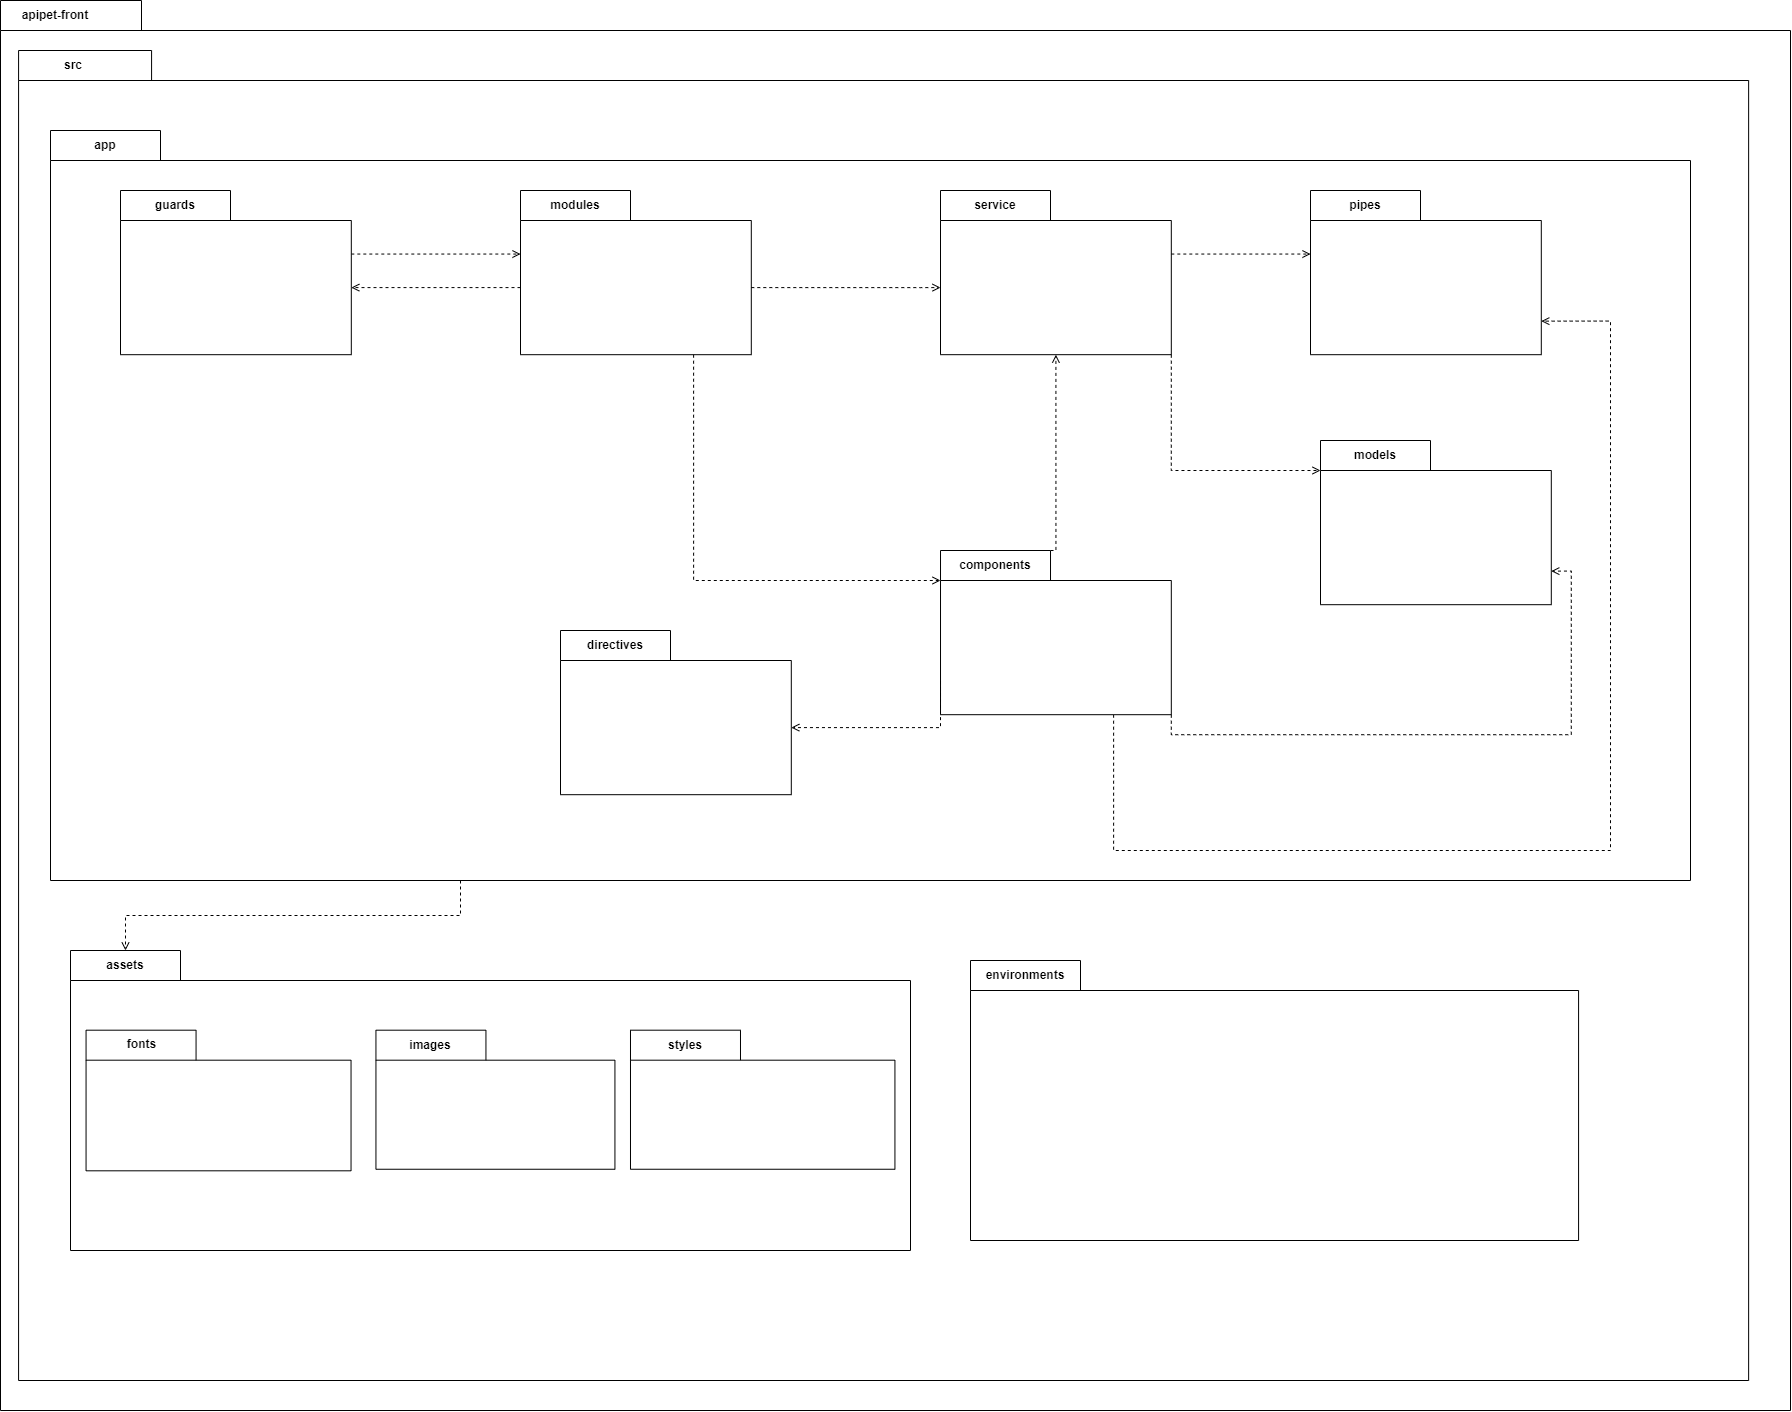

The diagram above was exported from draw.io. Its source (the exported page's mxGraphModel, read from the mxfile embedded in the PNG):
<mxGraphModel dx="2687" dy="876" grid="1" gridSize="10" guides="1" tooltips="1" connect="1" arrows="1" fold="1" page="1" pageScale="1" pageWidth="827" pageHeight="1169" math="0" shadow="0">
  <root>
    <mxCell id="0" />
    <mxCell id="1" parent="0" />
    <mxCell id="rhUGFjMP_WYpHUsfPqKE-2" value="apipet-front" style="shape=folder;fontStyle=1;tabWidth=110;tabHeight=30;tabPosition=left;html=1;boundedLbl=1;labelInHeader=1;container=1;collapsible=0;whiteSpace=wrap;" parent="1" vertex="1">
      <mxGeometry x="-90" y="70" width="1790" height="1410" as="geometry" />
    </mxCell>
    <mxCell id="rhUGFjMP_WYpHUsfPqKE-3" value="" style="html=1;strokeColor=none;resizeWidth=1;resizeHeight=1;fillColor=none;part=1;connectable=0;allowArrows=0;deletable=0;whiteSpace=wrap;" parent="rhUGFjMP_WYpHUsfPqKE-2" vertex="1">
      <mxGeometry width="1757.4545454545457" height="987.0000000000002" relative="1" as="geometry">
        <mxPoint y="30" as="offset" />
      </mxGeometry>
    </mxCell>
    <mxCell id="zjsSZ7Mv9Bhp7e1Uo_WV-22" value="src" style="shape=folder;fontStyle=1;tabWidth=110;tabHeight=30;tabPosition=left;html=1;boundedLbl=1;labelInHeader=1;container=1;collapsible=0;whiteSpace=wrap;" vertex="1" parent="rhUGFjMP_WYpHUsfPqKE-2">
      <mxGeometry x="18.07795321637427" y="50" width="1730.050701754386" height="1330" as="geometry" />
    </mxCell>
    <mxCell id="zjsSZ7Mv9Bhp7e1Uo_WV-23" value="" style="html=1;strokeColor=none;resizeWidth=1;resizeHeight=1;fillColor=none;part=1;connectable=0;allowArrows=0;deletable=0;whiteSpace=wrap;" vertex="1" parent="zjsSZ7Mv9Bhp7e1Uo_WV-22">
      <mxGeometry width="1698.595234449761" height="931.0000000000002" relative="1" as="geometry">
        <mxPoint y="30" as="offset" />
      </mxGeometry>
    </mxCell>
    <mxCell id="zjsSZ7Mv9Bhp7e1Uo_WV-86" style="edgeStyle=orthogonalEdgeStyle;rounded=0;orthogonalLoop=1;jettySize=auto;html=1;exitX=0.25;exitY=1;exitDx=0;exitDy=0;exitPerimeter=0;entryX=0;entryY=0;entryDx=55;entryDy=0;entryPerimeter=0;dashed=1;endArrow=open;endFill=0;" edge="1" parent="zjsSZ7Mv9Bhp7e1Uo_WV-22" source="zjsSZ7Mv9Bhp7e1Uo_WV-60" target="rhUGFjMP_WYpHUsfPqKE-8">
      <mxGeometry relative="1" as="geometry" />
    </mxCell>
    <mxCell id="zjsSZ7Mv9Bhp7e1Uo_WV-60" value="app" style="shape=folder;fontStyle=1;tabWidth=110;tabHeight=30;tabPosition=left;html=1;boundedLbl=1;labelInHeader=1;container=1;collapsible=0;whiteSpace=wrap;" vertex="1" parent="zjsSZ7Mv9Bhp7e1Uo_WV-22">
      <mxGeometry x="31.92204678362573" y="80" width="1640" height="750" as="geometry" />
    </mxCell>
    <mxCell id="zjsSZ7Mv9Bhp7e1Uo_WV-61" value="" style="html=1;strokeColor=none;resizeWidth=1;resizeHeight=1;fillColor=none;part=1;connectable=0;allowArrows=0;deletable=0;whiteSpace=wrap;" vertex="1" parent="zjsSZ7Mv9Bhp7e1Uo_WV-60">
      <mxGeometry width="1640" height="525" relative="1" as="geometry">
        <mxPoint y="30" as="offset" />
      </mxGeometry>
    </mxCell>
    <mxCell id="zjsSZ7Mv9Bhp7e1Uo_WV-65" value="modules" style="shape=folder;fontStyle=1;tabWidth=110;tabHeight=30;tabPosition=left;html=1;boundedLbl=1;labelInHeader=1;container=1;collapsible=0;whiteSpace=wrap;" vertex="1" parent="zjsSZ7Mv9Bhp7e1Uo_WV-60">
      <mxGeometry x="469.99547077567786" y="60.00096881748959" width="230.80448731939413" height="164.18494802914915" as="geometry" />
    </mxCell>
    <mxCell id="zjsSZ7Mv9Bhp7e1Uo_WV-66" value="" style="html=1;strokeColor=none;resizeWidth=1;resizeHeight=1;fillColor=none;part=1;connectable=0;allowArrows=0;deletable=0;whiteSpace=wrap;" vertex="1" parent="zjsSZ7Mv9Bhp7e1Uo_WV-65">
      <mxGeometry width="230.80448731939413" height="114.9294636204044" relative="1" as="geometry">
        <mxPoint y="30" as="offset" />
      </mxGeometry>
    </mxCell>
    <mxCell id="zjsSZ7Mv9Bhp7e1Uo_WV-67" style="edgeStyle=orthogonalEdgeStyle;rounded=0;orthogonalLoop=1;jettySize=auto;html=1;exitX=0;exitY=0;exitDx=230.80448731939413;exitDy=63.54623700728729;exitPerimeter=0;entryX=0;entryY=0;entryDx=0;entryDy=63.54623700728729;entryPerimeter=0;dashed=1;endArrow=open;endFill=0;" edge="1" parent="zjsSZ7Mv9Bhp7e1Uo_WV-60" source="zjsSZ7Mv9Bhp7e1Uo_WV-68" target="zjsSZ7Mv9Bhp7e1Uo_WV-65">
      <mxGeometry relative="1" as="geometry" />
    </mxCell>
    <mxCell id="zjsSZ7Mv9Bhp7e1Uo_WV-68" value="guards" style="shape=folder;fontStyle=1;tabWidth=110;tabHeight=30;tabPosition=left;html=1;boundedLbl=1;labelInHeader=1;container=1;collapsible=0;whiteSpace=wrap;" vertex="1" parent="zjsSZ7Mv9Bhp7e1Uo_WV-60">
      <mxGeometry x="70.00166703042464" y="60.00096881748959" width="230.80448731939413" height="164.18494802914915" as="geometry" />
    </mxCell>
    <mxCell id="zjsSZ7Mv9Bhp7e1Uo_WV-69" value="" style="html=1;strokeColor=none;resizeWidth=1;resizeHeight=1;fillColor=none;part=1;connectable=0;allowArrows=0;deletable=0;whiteSpace=wrap;" vertex="1" parent="zjsSZ7Mv9Bhp7e1Uo_WV-68">
      <mxGeometry width="230.80448731939413" height="114.9294636204044" relative="1" as="geometry">
        <mxPoint y="30" as="offset" />
      </mxGeometry>
    </mxCell>
    <mxCell id="zjsSZ7Mv9Bhp7e1Uo_WV-62" style="edgeStyle=orthogonalEdgeStyle;rounded=0;orthogonalLoop=1;jettySize=auto;html=1;exitX=0;exitY=0;exitDx=0;exitDy=97.09247401457458;exitPerimeter=0;entryX=0;entryY=0;entryDx=230.80448731939413;entryDy=97.09247401457458;entryPerimeter=0;dashed=1;endArrow=open;endFill=0;" edge="1" parent="zjsSZ7Mv9Bhp7e1Uo_WV-60" source="zjsSZ7Mv9Bhp7e1Uo_WV-65" target="zjsSZ7Mv9Bhp7e1Uo_WV-68">
      <mxGeometry relative="1" as="geometry" />
    </mxCell>
    <mxCell id="zjsSZ7Mv9Bhp7e1Uo_WV-72" value="service" style="shape=folder;fontStyle=1;tabWidth=110;tabHeight=30;tabPosition=left;html=1;boundedLbl=1;labelInHeader=1;container=1;collapsible=0;whiteSpace=wrap;" vertex="1" parent="zjsSZ7Mv9Bhp7e1Uo_WV-60">
      <mxGeometry x="890.0041455323235" y="59.99989605829842" width="230.80448731939413" height="164.18494802914915" as="geometry" />
    </mxCell>
    <mxCell id="zjsSZ7Mv9Bhp7e1Uo_WV-73" value="" style="html=1;strokeColor=none;resizeWidth=1;resizeHeight=1;fillColor=none;part=1;connectable=0;allowArrows=0;deletable=0;whiteSpace=wrap;" vertex="1" parent="zjsSZ7Mv9Bhp7e1Uo_WV-72">
      <mxGeometry width="230.80448731939413" height="114.9294636204044" relative="1" as="geometry">
        <mxPoint y="30" as="offset" />
      </mxGeometry>
    </mxCell>
    <mxCell id="zjsSZ7Mv9Bhp7e1Uo_WV-63" style="edgeStyle=orthogonalEdgeStyle;rounded=0;orthogonalLoop=1;jettySize=auto;html=1;exitX=0;exitY=0;exitDx=230.80448731939413;exitDy=97.09247401457458;exitPerimeter=0;entryX=0;entryY=0;entryDx=0;entryDy=97.09247401457458;entryPerimeter=0;dashed=1;endArrow=open;endFill=0;" edge="1" parent="zjsSZ7Mv9Bhp7e1Uo_WV-60" source="zjsSZ7Mv9Bhp7e1Uo_WV-65" target="zjsSZ7Mv9Bhp7e1Uo_WV-72">
      <mxGeometry relative="1" as="geometry">
        <Array as="points">
          <mxPoint x="870" y="157" />
          <mxPoint x="870" y="157" />
        </Array>
      </mxGeometry>
    </mxCell>
    <mxCell id="zjsSZ7Mv9Bhp7e1Uo_WV-74" value="pipes" style="shape=folder;fontStyle=1;tabWidth=110;tabHeight=30;tabPosition=left;html=1;boundedLbl=1;labelInHeader=1;container=1;collapsible=0;whiteSpace=wrap;" vertex="1" parent="zjsSZ7Mv9Bhp7e1Uo_WV-60">
      <mxGeometry x="1259.9954707756779" y="60.00096881748959" width="230.80448731939413" height="164.18494802914915" as="geometry" />
    </mxCell>
    <mxCell id="zjsSZ7Mv9Bhp7e1Uo_WV-75" value="" style="html=1;strokeColor=none;resizeWidth=1;resizeHeight=1;fillColor=none;part=1;connectable=0;allowArrows=0;deletable=0;whiteSpace=wrap;" vertex="1" parent="zjsSZ7Mv9Bhp7e1Uo_WV-74">
      <mxGeometry width="230.80448731939413" height="114.9294636204044" relative="1" as="geometry">
        <mxPoint y="30" as="offset" />
      </mxGeometry>
    </mxCell>
    <mxCell id="zjsSZ7Mv9Bhp7e1Uo_WV-70" style="edgeStyle=orthogonalEdgeStyle;rounded=0;orthogonalLoop=1;jettySize=auto;html=1;exitX=0;exitY=0;exitDx=230.80448731939413;exitDy=63.54623700728729;exitPerimeter=0;entryX=0;entryY=0;entryDx=0;entryDy=63.54623700728729;entryPerimeter=0;dashed=1;endArrow=open;endFill=0;" edge="1" parent="zjsSZ7Mv9Bhp7e1Uo_WV-60" source="zjsSZ7Mv9Bhp7e1Uo_WV-72" target="zjsSZ7Mv9Bhp7e1Uo_WV-74">
      <mxGeometry relative="1" as="geometry" />
    </mxCell>
    <mxCell id="zjsSZ7Mv9Bhp7e1Uo_WV-76" value="models" style="shape=folder;fontStyle=1;tabWidth=110;tabHeight=30;tabPosition=left;html=1;boundedLbl=1;labelInHeader=1;container=1;collapsible=0;whiteSpace=wrap;" vertex="1" parent="zjsSZ7Mv9Bhp7e1Uo_WV-60">
      <mxGeometry x="1269.9954707756779" y="310.0009688174896" width="230.80448731939413" height="164.18494802914915" as="geometry" />
    </mxCell>
    <mxCell id="zjsSZ7Mv9Bhp7e1Uo_WV-77" value="" style="html=1;strokeColor=none;resizeWidth=1;resizeHeight=1;fillColor=none;part=1;connectable=0;allowArrows=0;deletable=0;whiteSpace=wrap;" vertex="1" parent="zjsSZ7Mv9Bhp7e1Uo_WV-76">
      <mxGeometry width="230.80448731939413" height="114.9294636204044" relative="1" as="geometry">
        <mxPoint y="30" as="offset" />
      </mxGeometry>
    </mxCell>
    <mxCell id="zjsSZ7Mv9Bhp7e1Uo_WV-71" style="edgeStyle=orthogonalEdgeStyle;rounded=0;orthogonalLoop=1;jettySize=auto;html=1;exitX=0;exitY=0;exitDx=230.80448731939413;exitDy=164.18494802914915;exitPerimeter=0;entryX=0;entryY=0;entryDx=0;entryDy=30;entryPerimeter=0;dashed=1;endArrow=open;endFill=0;" edge="1" parent="zjsSZ7Mv9Bhp7e1Uo_WV-60" source="zjsSZ7Mv9Bhp7e1Uo_WV-72" target="zjsSZ7Mv9Bhp7e1Uo_WV-76">
      <mxGeometry relative="1" as="geometry">
        <Array as="points">
          <mxPoint x="1121" y="340" />
        </Array>
      </mxGeometry>
    </mxCell>
    <mxCell id="zjsSZ7Mv9Bhp7e1Uo_WV-78" style="edgeStyle=orthogonalEdgeStyle;rounded=0;orthogonalLoop=1;jettySize=auto;html=1;exitX=0;exitY=0;exitDx=110;exitDy=0;exitPerimeter=0;entryX=0.5;entryY=1;entryDx=0;entryDy=0;entryPerimeter=0;dashed=1;endArrow=open;endFill=0;" edge="1" parent="zjsSZ7Mv9Bhp7e1Uo_WV-60" source="zjsSZ7Mv9Bhp7e1Uo_WV-82" target="zjsSZ7Mv9Bhp7e1Uo_WV-72">
      <mxGeometry relative="1" as="geometry">
        <Array as="points">
          <mxPoint x="1005" y="420" />
        </Array>
      </mxGeometry>
    </mxCell>
    <mxCell id="zjsSZ7Mv9Bhp7e1Uo_WV-80" style="edgeStyle=orthogonalEdgeStyle;rounded=0;orthogonalLoop=1;jettySize=auto;html=1;exitX=0.75;exitY=1;exitDx=0;exitDy=0;exitPerimeter=0;entryX=0;entryY=0;entryDx=230.80448731939413;entryDy=130.63871102186187;entryPerimeter=0;dashed=1;endArrow=open;endFill=0;" edge="1" parent="zjsSZ7Mv9Bhp7e1Uo_WV-60" source="zjsSZ7Mv9Bhp7e1Uo_WV-82" target="zjsSZ7Mv9Bhp7e1Uo_WV-74">
      <mxGeometry relative="1" as="geometry">
        <Array as="points">
          <mxPoint x="1063" y="720" />
          <mxPoint x="1560" y="720" />
          <mxPoint x="1560" y="191" />
        </Array>
      </mxGeometry>
    </mxCell>
    <mxCell id="zjsSZ7Mv9Bhp7e1Uo_WV-81" style="edgeStyle=orthogonalEdgeStyle;rounded=0;orthogonalLoop=1;jettySize=auto;html=1;exitX=0;exitY=0;exitDx=230.80448731939413;exitDy=164.18494802914915;exitPerimeter=0;entryX=0;entryY=0;entryDx=230.80448731939413;entryDy=130.63871102186187;entryPerimeter=0;dashed=1;endArrow=open;endFill=0;" edge="1" parent="zjsSZ7Mv9Bhp7e1Uo_WV-60" source="zjsSZ7Mv9Bhp7e1Uo_WV-82" target="zjsSZ7Mv9Bhp7e1Uo_WV-76">
      <mxGeometry relative="1" as="geometry" />
    </mxCell>
    <mxCell id="zjsSZ7Mv9Bhp7e1Uo_WV-82" value="components" style="shape=folder;fontStyle=1;tabWidth=110;tabHeight=30;tabPosition=left;html=1;boundedLbl=1;labelInHeader=1;container=1;collapsible=0;whiteSpace=wrap;" vertex="1" parent="zjsSZ7Mv9Bhp7e1Uo_WV-60">
      <mxGeometry x="890.0054707756778" y="420.0009688174896" width="230.80448731939413" height="164.18494802914915" as="geometry" />
    </mxCell>
    <mxCell id="zjsSZ7Mv9Bhp7e1Uo_WV-83" value="" style="html=1;strokeColor=none;resizeWidth=1;resizeHeight=1;fillColor=none;part=1;connectable=0;allowArrows=0;deletable=0;whiteSpace=wrap;" vertex="1" parent="zjsSZ7Mv9Bhp7e1Uo_WV-82">
      <mxGeometry width="230.80448731939413" height="114.9294636204044" relative="1" as="geometry">
        <mxPoint y="30" as="offset" />
      </mxGeometry>
    </mxCell>
    <mxCell id="zjsSZ7Mv9Bhp7e1Uo_WV-64" style="edgeStyle=orthogonalEdgeStyle;rounded=0;orthogonalLoop=1;jettySize=auto;html=1;exitX=0.75;exitY=1;exitDx=0;exitDy=0;exitPerimeter=0;entryX=0;entryY=0;entryDx=0;entryDy=30;entryPerimeter=0;dashed=1;endArrow=open;endFill=0;" edge="1" parent="zjsSZ7Mv9Bhp7e1Uo_WV-60" source="zjsSZ7Mv9Bhp7e1Uo_WV-65" target="zjsSZ7Mv9Bhp7e1Uo_WV-82">
      <mxGeometry relative="1" as="geometry" />
    </mxCell>
    <mxCell id="zjsSZ7Mv9Bhp7e1Uo_WV-84" value="directives" style="shape=folder;fontStyle=1;tabWidth=110;tabHeight=30;tabPosition=left;html=1;boundedLbl=1;labelInHeader=1;container=1;collapsible=0;whiteSpace=wrap;" vertex="1" parent="zjsSZ7Mv9Bhp7e1Uo_WV-60">
      <mxGeometry x="509.99547077567786" y="500.0009688174896" width="230.80448731939413" height="164.18494802914915" as="geometry" />
    </mxCell>
    <mxCell id="zjsSZ7Mv9Bhp7e1Uo_WV-85" value="" style="html=1;strokeColor=none;resizeWidth=1;resizeHeight=1;fillColor=none;part=1;connectable=0;allowArrows=0;deletable=0;whiteSpace=wrap;" vertex="1" parent="zjsSZ7Mv9Bhp7e1Uo_WV-84">
      <mxGeometry width="230.80448731939413" height="114.9294636204044" relative="1" as="geometry">
        <mxPoint y="30" as="offset" />
      </mxGeometry>
    </mxCell>
    <mxCell id="zjsSZ7Mv9Bhp7e1Uo_WV-79" style="edgeStyle=orthogonalEdgeStyle;rounded=0;orthogonalLoop=1;jettySize=auto;html=1;exitX=0;exitY=0;exitDx=0;exitDy=130.63871102186187;exitPerimeter=0;entryX=0;entryY=0;entryDx=230.80448731939413;entryDy=97.09247401457458;entryPerimeter=0;dashed=1;endArrow=open;endFill=0;" edge="1" parent="zjsSZ7Mv9Bhp7e1Uo_WV-60" source="zjsSZ7Mv9Bhp7e1Uo_WV-82" target="zjsSZ7Mv9Bhp7e1Uo_WV-84">
      <mxGeometry relative="1" as="geometry">
        <Array as="points">
          <mxPoint x="890" y="597" />
        </Array>
      </mxGeometry>
    </mxCell>
    <mxCell id="rhUGFjMP_WYpHUsfPqKE-10" value="environments" style="shape=folder;fontStyle=1;tabWidth=110;tabHeight=30;tabPosition=left;html=1;boundedLbl=1;labelInHeader=1;container=1;collapsible=0;whiteSpace=wrap;" parent="zjsSZ7Mv9Bhp7e1Uo_WV-22" vertex="1">
      <mxGeometry x="951.92" y="910" width="608.08" height="280" as="geometry" />
    </mxCell>
    <mxCell id="rhUGFjMP_WYpHUsfPqKE-11" value="" style="html=1;strokeColor=none;resizeWidth=1;resizeHeight=1;fillColor=none;part=1;connectable=0;allowArrows=0;deletable=0;whiteSpace=wrap;" parent="rhUGFjMP_WYpHUsfPqKE-10" vertex="1">
      <mxGeometry width="608.0799999999999" height="196.00000000000003" relative="1" as="geometry">
        <mxPoint y="30" as="offset" />
      </mxGeometry>
    </mxCell>
    <mxCell id="rhUGFjMP_WYpHUsfPqKE-8" value="assets" style="shape=folder;fontStyle=1;tabWidth=110;tabHeight=30;tabPosition=left;html=1;boundedLbl=1;labelInHeader=1;container=1;collapsible=0;whiteSpace=wrap;" parent="zjsSZ7Mv9Bhp7e1Uo_WV-22" vertex="1">
      <mxGeometry x="51.92204678362573" y="900" width="840" height="300" as="geometry" />
    </mxCell>
    <mxCell id="rhUGFjMP_WYpHUsfPqKE-9" value="" style="html=1;strokeColor=none;resizeWidth=1;resizeHeight=1;fillColor=none;part=1;connectable=0;allowArrows=0;deletable=0;whiteSpace=wrap;" parent="rhUGFjMP_WYpHUsfPqKE-8" vertex="1">
      <mxGeometry width="840" height="210" relative="1" as="geometry">
        <mxPoint y="30" as="offset" />
      </mxGeometry>
    </mxCell>
    <mxCell id="zjsSZ7Mv9Bhp7e1Uo_WV-2" value="fonts" style="shape=folder;fontStyle=1;tabWidth=110;tabHeight=30;tabPosition=left;html=1;boundedLbl=1;labelInHeader=1;container=1;collapsible=0;whiteSpace=wrap;" vertex="1" parent="rhUGFjMP_WYpHUsfPqKE-8">
      <mxGeometry x="15.555267495046385" y="79.6875" width="264.9839817781152" height="140.625" as="geometry" />
    </mxCell>
    <mxCell id="zjsSZ7Mv9Bhp7e1Uo_WV-3" value="" style="html=1;strokeColor=none;resizeWidth=1;resizeHeight=1;fillColor=none;part=1;connectable=0;allowArrows=0;deletable=0;whiteSpace=wrap;" vertex="1" parent="zjsSZ7Mv9Bhp7e1Uo_WV-2">
      <mxGeometry width="264.9839817781152" height="98.4375" relative="1" as="geometry">
        <mxPoint y="30" as="offset" />
      </mxGeometry>
    </mxCell>
    <mxCell id="zjsSZ7Mv9Bhp7e1Uo_WV-4" value="images" style="shape=folder;fontStyle=1;tabWidth=110;tabHeight=30;tabPosition=left;html=1;boundedLbl=1;labelInHeader=1;container=1;collapsible=0;whiteSpace=wrap;" vertex="1" parent="rhUGFjMP_WYpHUsfPqKE-8">
      <mxGeometry x="305.44323253273086" y="79.6875" width="238.99112979389267" height="139.0625" as="geometry" />
    </mxCell>
    <mxCell id="zjsSZ7Mv9Bhp7e1Uo_WV-5" value="" style="html=1;strokeColor=none;resizeWidth=1;resizeHeight=1;fillColor=none;part=1;connectable=0;allowArrows=0;deletable=0;whiteSpace=wrap;" vertex="1" parent="zjsSZ7Mv9Bhp7e1Uo_WV-4">
      <mxGeometry width="238.99112979389267" height="97.34375" relative="1" as="geometry">
        <mxPoint y="30" as="offset" />
      </mxGeometry>
    </mxCell>
    <mxCell id="zjsSZ7Mv9Bhp7e1Uo_WV-6" value="styles" style="shape=folder;fontStyle=1;tabWidth=110;tabHeight=30;tabPosition=left;html=1;boundedLbl=1;labelInHeader=1;container=1;collapsible=0;whiteSpace=wrap;" vertex="1" parent="rhUGFjMP_WYpHUsfPqKE-8">
      <mxGeometry x="559.98962982167" y="79.6875" width="264.4395474157886" height="139.0625" as="geometry" />
    </mxCell>
    <mxCell id="zjsSZ7Mv9Bhp7e1Uo_WV-7" value="" style="html=1;strokeColor=none;resizeWidth=1;resizeHeight=1;fillColor=none;part=1;connectable=0;allowArrows=0;deletable=0;whiteSpace=wrap;" vertex="1" parent="zjsSZ7Mv9Bhp7e1Uo_WV-6">
      <mxGeometry width="264.4395474157886" height="97.34375" relative="1" as="geometry">
        <mxPoint y="30" as="offset" />
      </mxGeometry>
    </mxCell>
  </root>
</mxGraphModel>